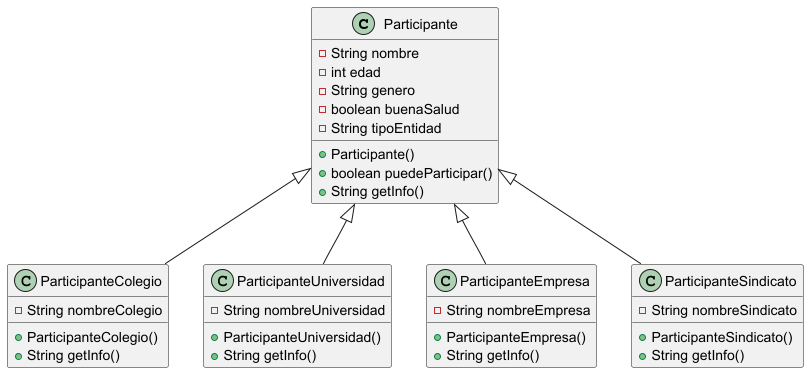

The diagram above was rendered by PlantUML. Its source (embedded in the PNG):
@startuml
class Participante {
- String nombre
- int edad
- String genero
- boolean buenaSalud
- String tipoEntidad
+ Participante()
+ boolean puedeParticipar()
+ String getInfo()
}

class ParticipanteColegio {
- String nombreColegio
+ ParticipanteColegio()
+ String getInfo()
}

class ParticipanteUniversidad {
- String nombreUniversidad
+ ParticipanteUniversidad()
+ String getInfo()
}

class ParticipanteEmpresa {
- String nombreEmpresa
+ ParticipanteEmpresa()
+ String getInfo()
}

class ParticipanteSindicato {
- String nombreSindicato
+ ParticipanteSindicato()
+ String getInfo()
}

Participante <|--ParticipanteColegio
Participante <|--ParticipanteUniversidad
Participante <|--ParticipanteEmpresa
Participante <|--ParticipanteSindicato

@enduml